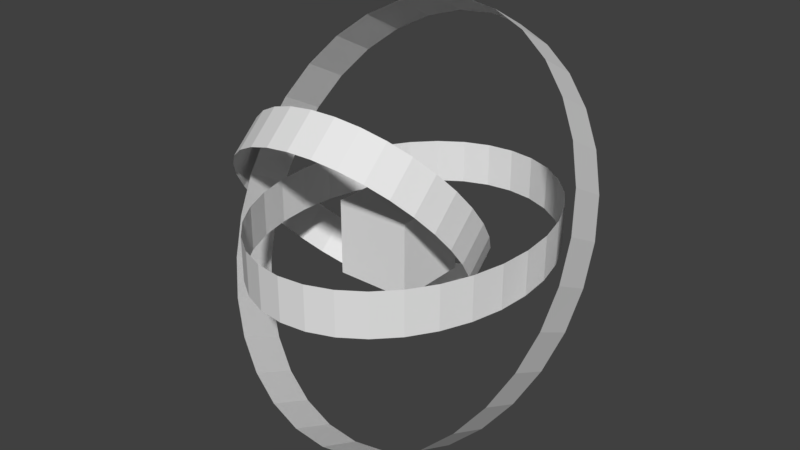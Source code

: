 # Source: gfx_fireflies_a.blend  (saved by Blender 2.78.0; exported with 4.5.12 LTS)
import bpy
from mathutils import Matrix  # noqa: F401  (used for matrix-valued properties, if any)

bpy.ops.wm.read_factory_settings(use_empty=True)
scene = bpy.context.scene
scene.name = 'Scene'

# ---- collections
col_collection_1 = bpy.data.collections.new('Collection 1'); scene.collection.children.link(col_collection_1)

# ---- world
world_world = bpy.data.worlds.new('World'); scene.world = world_world
world_world.color = (0.05088, 0.05088, 0.05088)
world_world.use_sun_shadow = False
world_world.sun_shadow_jitter_overblur = 0.0
world_world.cycles.sampling_method = 'MANUAL'

# ---- meshes
me_circle = bpy.data.meshes.new('Circle')
me_circle.from_pydata([(0.1363, 2.2, -0.161), (-0.2043, 2.158, -0.161), (-0.5319, 2.033, -0.161), (-0.8338, 1.829, -0.161), (-1.098, 1.556, -0.161), (-1.316, 1.222, -0.161), (-1.477, 0.8419, -0.161), (-1.576, 0.4292, -0.161), (-1.61, -2.154e-07, -0.161), (-1.576, -0.4292, -0.161), (-1.477, -0.8419, -0.161), (-1.316, -1.222, -0.161), (-1.098, -1.556, -0.161), (-0.8338, -1.829, -0.161), (-0.5319, -2.033, -0.161), (-0.2043, -2.158, -0.161), (0.1363, -2.2, -0.161), (0.477, -2.158, -0.161), (0.8045, -2.033, -0.161), (1.106, -1.829, -0.161), (1.371, -1.556, -0.161), (1.588, -1.222, -0.161), (1.749, -0.8419, -0.161), (1.849, -0.4292, -0.161), (1.882, 1.743e-06, -0.161), (1.849, 0.4292, -0.161), (1.749, 0.8419, -0.161), (1.588, 1.222, -0.161), (1.371, 1.556, -0.161), (1.106, 1.829, -0.161), (0.8045, 2.033, -0.161), (0.477, 2.158, -0.161), (0.1363, 2.2, 0.4292), (-0.2043, 2.158, 0.4292), (-0.5319, 2.033, 0.4292), (-0.8338, 1.829, 0.4292), (-1.098, 1.556, 0.4292), (-1.316, 1.222, 0.4292), (-1.477, 0.8419, 0.4292), (-1.576, 0.4292, 0.4292), (-1.61, -2.154e-07, 0.4292), (-1.576, -0.4292, 0.4292), (-1.477, -0.8419, 0.4292), (-1.316, -1.222, 0.4292), (-1.098, -1.556, 0.4292), (-0.8338, -1.829, 0.4292), (-0.5319, -2.033, 0.4292), (-0.2043, -2.158, 0.4292), (0.1363, -2.2, 0.4292), (0.477, -2.158, 0.4292), (0.8045, -2.033, 0.4292), (1.106, -1.829, 0.4292), (1.371, -1.556, 0.4292), (1.588, -1.222, 0.4292), (1.749, -0.8419, 0.4292), (1.849, -0.4292, 0.4292), (1.882, 1.743e-06, 0.4292), (1.849, 0.4292, 0.4292), (1.749, 0.8419, 0.4292), (1.588, 1.222, 0.4292), (1.371, 1.556, 0.4292), (1.106, 1.829, 0.4292), (0.8045, 2.033, 0.4292), (0.477, 2.158, 0.4292), (0.09126, 1.663, 2.437), (-0.3426, 1.601, 2.407), (-0.7594, 1.491, 2.282), (-1.143, 1.336, 2.069), (-1.479, 1.142, 1.774), (-1.754, 0.917, 1.409), (-1.958, 0.6697, 0.9888), (-2.083, 0.4093, 0.5286), (-2.123, 0.146, 0.04642), (-2.079, -0.1102, -0.4392), (-1.95, -0.3495, -0.9097), (-1.743, -0.5626, -1.347), (-1.464, -0.7413, -1.734), (-1.126, -0.8789, -2.056), (-0.7404, -0.9699, -2.301), (-0.3225, -1.011, -2.459), (0.1118, -1.0, -2.524), (0.5456, -0.9386, -2.494), (0.9624, -0.8281, -2.37), (1.346, -0.673, -2.156), (1.682, -0.4793, -1.862), (1.957, -0.2545, -1.497), (2.161, -0.007182, -1.076), (2.286, 0.2532, -0.6162), (2.326, 0.5165, -0.1341), (2.282, 0.7727, 0.3516), (2.153, 1.012, 0.822), (1.946, 1.225, 1.259), (1.667, 1.404, 1.646), (1.329, 1.541, 1.968), (0.9435, 1.632, 2.213), (0.5255, 1.673, 2.371), (0.1609, 1.0, 2.793), (-0.273, 0.9386, 2.762), (-0.6898, 0.8281, 2.638), (-1.073, 0.673, 2.425), (-1.409, 0.4793, 2.13), (-1.684, 0.2545, 1.765), (-1.888, 0.007183, 1.345), (-2.013, -0.2532, 0.8845), (-2.054, -0.5165, 0.4024), (-2.009, -0.7727, -0.08328), (-1.88, -1.012, -0.5537), (-1.673, -1.225, -0.9909), (-1.395, -1.404, -1.378), (-1.056, -1.541, -1.7), (-0.6708, -1.632, -1.945), (-0.2529, -1.673, -2.103), (0.1814, -1.663, -2.168), (0.6152, -1.601, -2.138), (1.032, -1.491, -2.014), (1.416, -1.336, -1.8), (1.752, -1.142, -1.506), (2.027, -0.917, -1.141), (2.231, -0.6697, -0.7205), (2.355, -0.4093, -0.2603), (2.396, -0.146, 0.2219), (2.351, 0.1102, 0.7075), (2.223, 0.3495, 1.178), (2.015, 0.5626, 1.615), (1.737, 0.7413, 2.002), (1.399, 0.8789, 2.324), (1.013, 0.9699, 2.569), (0.5951, 1.011, 2.727), (0.2671, -0.9685, 1.786), (-0.04207, -1.045, 1.855), (-0.3737, -1.073, 1.865), (-0.715, -1.052, 1.816), (-1.053, -0.9817, 1.708), (-1.374, -0.8657, 1.547), (-1.667, -0.7083, 1.339), (-1.92, -0.5153, 1.091), (-2.123, -0.2943, 0.8138), (-2.269, -0.05379, 0.517), (-2.351, 0.197, 0.2124), (-2.367, 0.4486, -0.08823), (-2.316, 0.6911, -0.3734), (-2.201, 0.9152, -0.6322), (-2.024, 1.112, -0.8546), (-1.794, 1.275, -1.032), (-1.52, 1.397, -1.158), (-1.21, 1.474, -1.227), (-0.8787, 1.502, -1.237), (-0.5374, 1.48, -1.187), (-0.1994, 1.41, -1.08), (0.1221, 1.294, -0.9191), (0.4148, 1.137, -0.7107), (0.6676, 0.944, -0.463), (0.8706, 0.7231, -0.1855), (1.016, 0.4825, 0.1113), (1.099, 0.2317, 0.4159), (1.115, -0.01982, 0.7165), (1.064, -0.2623, 1.002), (0.9482, -0.4865, 1.26), (0.7719, -0.6838, 1.483), (0.542, -0.8465, 1.66), (0.2926, -1.397, 1.426), (-0.01653, -1.474, 1.495), (-0.3482, -1.502, 1.505), (-0.6895, -1.48, 1.456), (-1.027, -1.41, 1.348), (-1.349, -1.294, 1.187), (-1.642, -1.137, 0.979), (-1.894, -0.944, 0.7313), (-2.097, -0.7231, 0.4537), (-2.243, -0.4825, 0.157), (-2.325, -0.2317, -0.1476), (-2.342, 0.01982, -0.4482), (-2.291, 0.2623, -0.7334), (-2.175, 0.4865, -0.9922), (-1.999, 0.6838, -1.215), (-1.769, 0.8465, -1.392), (-1.494, 0.9685, -1.518), (-1.185, 1.045, -1.587), (-0.8532, 1.073, -1.597), (-0.5118, 1.052, -1.547), (-0.1739, 0.9817, -1.44), (0.1476, 0.8657, -1.279), (0.4404, 0.7083, -1.071), (0.6931, 0.5153, -0.8231), (0.8962, 0.2943, -0.5455), (1.042, 0.05379, -0.2487), (1.124, -0.197, 0.05585), (1.14, -0.4486, 0.3565), (1.089, -0.6911, 0.6417), (0.9737, -0.9152, 0.9005), (0.7975, -1.112, 1.123), (0.5675, -1.275, 1.3)], [], [(3, 35, 34, 2), (30, 62, 61, 29), (17, 49, 48, 16), (4, 36, 35, 3), (31, 63, 62, 30), (18, 50, 49, 17), (5, 37, 36, 4), (0, 32, 63, 31), (19, 51, 50, 18), (6, 38, 37, 5), (20, 52, 51, 19), (7, 39, 38, 6), (21, 53, 52, 20), (8, 40, 39, 7), (22, 54, 53, 21), (9, 41, 40, 8), (23, 55, 54, 22), (10, 42, 41, 9), (24, 56, 55, 23), (11, 43, 42, 10), (25, 57, 56, 24), (12, 44, 43, 11), (26, 58, 57, 25), (13, 45, 44, 12), (27, 59, 58, 26), (14, 46, 45, 13), (1, 33, 32, 0), (28, 60, 59, 27), (15, 47, 46, 14), (2, 34, 33, 1), (29, 61, 60, 28), (16, 48, 47, 15), (67, 99, 98, 66), (94, 126, 125, 93), (81, 113, 112, 80), (68, 100, 99, 67), (95, 127, 126, 94), (82, 114, 113, 81), (69, 101, 100, 68), (64, 96, 127, 95), (83, 115, 114, 82), (70, 102, 101, 69), (84, 116, 115, 83), (71, 103, 102, 70), (85, 117, 116, 84), (72, 104, 103, 71), (86, 118, 117, 85), (73, 105, 104, 72), (87, 119, 118, 86), (74, 106, 105, 73), (88, 120, 119, 87), (75, 107, 106, 74), (89, 121, 120, 88), (76, 108, 107, 75), (90, 122, 121, 89), (77, 109, 108, 76), (91, 123, 122, 90), (78, 110, 109, 77), (65, 97, 96, 64), (92, 124, 123, 91), (79, 111, 110, 78), (66, 98, 97, 65), (93, 125, 124, 92), (80, 112, 111, 79), (131, 163, 162, 130), (158, 190, 189, 157), (145, 177, 176, 144), (132, 164, 163, 131), (159, 191, 190, 158), (146, 178, 177, 145), (133, 165, 164, 132), (128, 160, 191, 159), (147, 179, 178, 146), (134, 166, 165, 133), (148, 180, 179, 147), (135, 167, 166, 134), (149, 181, 180, 148), (136, 168, 167, 135), (150, 182, 181, 149), (137, 169, 168, 136), (151, 183, 182, 150), (138, 170, 169, 137), (152, 184, 183, 151), (139, 171, 170, 138), (153, 185, 184, 152), (140, 172, 171, 139), (154, 186, 185, 153), (141, 173, 172, 140), (155, 187, 186, 154), (142, 174, 173, 141), (129, 161, 160, 128), (156, 188, 187, 155), (143, 175, 174, 142), (130, 162, 161, 129), (157, 189, 188, 156), (144, 176, 175, 143)])
_uv = me_circle.uv_layers.new(name='UVMap')
_uv.uv.foreach_set('vector', [-0.7512, 2.359, -0.5142, 2.496, -0.6142, 2.669, -0.8512, 2.533, 1.949, -2.317, 2.186, -2.18, 2.086, -2.007, 1.849, -2.143, 0.6487, -0.06517, 0.8857, 0.07166, 0.7857, 0.2448, 0.5487, 0.108, -0.6512, 2.186, -0.4142, 2.323, -0.5142, 2.496, -0.7512, 2.359, 2.048, -2.49, 2.285, -2.353, 2.186, -2.18, 1.949, -2.317, 0.7486, -0.2384, 0.9857, -0.1015, 0.8857, 0.07166, 0.6487, -0.06517, -0.5512, 2.013, -0.3142, 2.15, -0.4142, 2.323, -0.6512, 2.186, 2.148, -2.663, 2.385, -2.526, 2.285, -2.353, 2.048, -2.49, 0.8486, -0.4115, 1.086, -0.2747, 0.9857, -0.1015, 0.7486, -0.2384, -0.4512, 1.84, -0.2142, 1.977, -0.3142, 2.15, -0.5512, 2.013, 0.9486, -0.5847, 1.186, -0.4479, 1.086, -0.2747, 0.8486, -0.4115, -0.3512, 1.667, -0.1142, 1.804, -0.2142, 1.977, -0.4512, 1.84, 1.049, -0.7579, 1.286, -0.6211, 1.186, -0.4479, 0.9486, -0.5847, -0.2512, 1.493, -0.01422, 1.63, -0.1142, 1.804, -0.3512, 1.667, 1.149, -0.9311, 1.386, -0.7943, 1.286, -0.6211, 1.049, -0.7579, -0.1512, 1.32, 0.08576, 1.457, -0.01422, 1.63, -0.2512, 1.493, 1.249, -1.104, 1.486, -0.9674, 1.386, -0.7943, 1.149, -0.9311, -0.05126, 1.147, 0.1858, 1.284, 0.08576, 1.457, -0.1512, 1.32, 1.349, -1.277, 1.586, -1.141, 1.486, -0.9674, 1.249, -1.104, 0.04873, 0.9739, 0.2857, 1.111, 0.1858, 1.284, -0.05126, 1.147, 1.449, -1.451, 1.686, -1.314, 1.586, -1.141, 1.349, -1.277, 0.1487, 0.8007, 0.3857, 0.9376, 0.2857, 1.111, 0.04873, 0.9739, 1.549, -1.624, 1.786, -1.487, 1.686, -1.314, 1.449, -1.451, 0.2487, 0.6276, 0.4857, 0.7644, 0.3857, 0.9376, 0.1487, 0.8007, 1.649, -1.797, 1.886, -1.66, 1.786, -1.487, 1.549, -1.624, 0.3487, 0.4544, 0.5857, 0.5912, 0.4857, 0.7644, 0.2487, 0.6276, -0.9511, 2.706, -0.7141, 2.843, -0.8141, 3.016, -1.051, 2.879, 1.749, -1.97, 1.986, -1.833, 1.886, -1.66, 1.649, -1.797, 0.4487, 0.2812, 0.6857, 0.418, 0.5857, 0.5912, 0.3487, 0.4544, -0.8512, 2.533, -0.6142, 2.669, -0.7141, 2.843, -0.9511, 2.706, 1.849, -2.143, 2.086, -2.007, 1.986, -1.833, 1.749, -1.97, 0.5487, 0.108, 0.7857, 0.2448, 0.6857, 0.418, 0.4487, 0.2812, -0.7512, 2.359, -0.5142, 2.496, -0.6142, 2.669, -0.8512, 2.533, 1.949, -2.317, 2.186, -2.18, 2.086, -2.007, 1.849, -2.143, 0.6487, -0.06517, 0.8857, 0.07166, 0.7857, 0.2448, 0.5487, 0.108, -0.6512, 2.186, -0.4142, 2.323, -0.5142, 2.496, -0.7512, 2.359, 2.048, -2.49, 2.285, -2.353, 2.186, -2.18, 1.949, -2.317, 0.7486, -0.2384, 0.9857, -0.1015, 0.8857, 0.07166, 0.6487, -0.06517, -0.5512, 2.013, -0.3142, 2.15, -0.4142, 2.323, -0.6512, 2.186, 2.148, -2.663, 2.385, -2.526, 2.285, -2.353, 2.048, -2.49, 0.8486, -0.4115, 1.086, -0.2747, 0.9857, -0.1015, 0.7486, -0.2384, -0.4512, 1.84, -0.2142, 1.977, -0.3142, 2.15, -0.5512, 2.013, 0.9486, -0.5847, 1.186, -0.4479, 1.086, -0.2747, 0.8486, -0.4115, -0.3512, 1.667, -0.1142, 1.804, -0.2142, 1.977, -0.4512, 1.84, 1.049, -0.7579, 1.286, -0.6211, 1.186, -0.4479, 0.9486, -0.5847, -0.2512, 1.493, -0.01422, 1.63, -0.1142, 1.804, -0.3512, 1.667, 1.149, -0.9311, 1.386, -0.7943, 1.286, -0.6211, 1.049, -0.7579, -0.1512, 1.32, 0.08576, 1.457, -0.01422, 1.63, -0.2512, 1.493, 1.249, -1.104, 1.486, -0.9674, 1.386, -0.7943, 1.149, -0.9311, -0.05126, 1.147, 0.1858, 1.284, 0.08576, 1.457, -0.1512, 1.32, 1.349, -1.277, 1.586, -1.141, 1.486, -0.9674, 1.249, -1.104, 0.04873, 0.9739, 0.2857, 1.111, 0.1858, 1.284, -0.05126, 1.147, 1.449, -1.451, 1.686, -1.314, 1.586, -1.141, 1.349, -1.277, 0.1487, 0.8007, 0.3857, 0.9376, 0.2857, 1.111, 0.04873, 0.9739, 1.549, -1.624, 1.786, -1.487, 1.686, -1.314, 1.449, -1.451, 0.2487, 0.6276, 0.4857, 0.7644, 0.3857, 0.9376, 0.1487, 0.8007, 1.649, -1.797, 1.886, -1.66, 1.786, -1.487, 1.549, -1.624, 0.3487, 0.4544, 0.5857, 0.5912, 0.4857, 0.7644, 0.2487, 0.6276, -0.9511, 2.706, -0.7141, 2.843, -0.8141, 3.016, -1.051, 2.879, 1.749, -1.97, 1.986, -1.833, 1.886, -1.66, 1.649, -1.797, 0.4487, 0.2812, 0.6857, 0.418, 0.5857, 0.5912, 0.3487, 0.4544, -0.8512, 2.533, -0.6142, 2.669, -0.7141, 2.843, -0.9511, 2.706, 1.849, -2.143, 2.086, -2.007, 1.986, -1.833, 1.749, -1.97, 0.5487, 0.108, 0.7857, 0.2448, 0.6857, 0.418, 0.4487, 0.2812, 1.047, 3.27, 1.379, 3.181, 1.444, 3.423, 1.112, 3.512, -0.7046, -3.269, -0.3732, -3.357, -0.3083, -3.115, -0.6397, -3.027, 0.139, -0.1206, 0.4704, -0.2094, 0.5352, 0.03281, 0.2038, 0.1216, 0.9825, 3.028, 1.314, 2.939, 1.379, 3.181, 1.047, 3.27, -0.7695, -3.511, -0.4381, -3.6, -0.3732, -3.357, -0.7046, -3.269, 0.07406, -0.3627, 0.4055, -0.4515, 0.4704, -0.2094, 0.139, -0.1206, 0.9176, 2.785, 1.249, 2.697, 1.314, 2.939, 0.9825, 3.028, -0.8344, -3.753, -0.503, -3.842, -0.4381, -3.6, -0.7695, -3.511, 0.009175, -0.6049, 0.3406, -0.6937, 0.4055, -0.4515, 0.07406, -0.3627, 0.8527, 2.543, 1.184, 2.454, 1.249, 2.697, 0.9176, 2.785, -0.05571, -0.847, 0.2757, -0.9358, 0.3406, -0.6937, 0.009175, -0.6049, 0.7878, 2.301, 1.119, 2.212, 1.184, 2.454, 0.8527, 2.543, -0.1206, -1.089, 0.2108, -1.178, 0.2757, -0.9358, -0.05571, -0.847, 0.7229, 2.059, 1.054, 1.97, 1.119, 2.212, 0.7878, 2.301, -0.1855, -1.331, 0.1459, -1.42, 0.2108, -1.178, -0.1206, -1.089, 0.6581, 1.817, 0.9895, 1.728, 1.054, 1.97, 0.7229, 2.059, -0.2504, -1.574, 0.08103, -1.662, 0.1459, -1.42, -0.1855, -1.331, 0.5932, 1.575, 0.9246, 1.486, 0.9895, 1.728, 0.6581, 1.817, -0.3153, -1.816, 0.01614, -1.905, 0.08103, -1.662, -0.2504, -1.574, 0.5283, 1.332, 0.8597, 1.244, 0.9246, 1.486, 0.5932, 1.575, -0.3802, -2.058, -0.04875, -2.147, 0.01614, -1.905, -0.3153, -1.816, 0.4634, 1.09, 0.7948, 1.001, 0.8597, 1.244, 0.5283, 1.332, -0.445, -2.3, -0.1136, -2.389, -0.04875, -2.147, -0.3802, -2.058, 0.3985, 0.8481, 0.7299, 0.7593, 0.7948, 1.001, 0.4634, 1.09, -0.5099, -2.542, -0.1785, -2.631, -0.1136, -2.389, -0.445, -2.3, 0.3336, 0.6059, 0.665, 0.5171, 0.7299, 0.7593, 0.3985, 0.8481, 1.177, 3.754, 1.509, 3.665, 1.573, 3.907, 1.242, 3.996, -0.5748, -2.784, -0.2434, -2.873, -0.1785, -2.631, -0.5099, -2.542, 0.2687, 0.3638, 0.6001, 0.275, 0.665, 0.5171, 0.3336, 0.6059, 1.112, 3.512, 1.444, 3.423, 1.509, 3.665, 1.177, 3.754, -0.6397, -3.027, -0.3083, -3.115, -0.2434, -2.873, -0.5748, -2.784, 0.2038, 0.1216, 0.5352, 0.03281, 0.6001, 0.275, 0.2687, 0.3638])
me_circle.use_remesh_preserve_volume = False
me_circle.use_remesh_preserve_attributes = False
me_circle.use_mirror_vertex_groups = False
me_circle.update()
me_cube_001 = bpy.data.meshes.new('Cube.001')
me_cube_001.from_pydata([(-0.5, -0.5, -0.5), (-0.5, -0.5, 0.5), (-0.5, 0.5, -0.5), (-0.5, 0.5, 0.5), (0.5, -0.5, -0.5), (0.5, -0.5, 0.5), (0.5, 0.5, -0.5), (0.5, 0.5, 0.5)], [], [(0, 1, 3, 2), (2, 3, 7, 6), (6, 7, 5, 4), (4, 5, 1, 0), (2, 6, 4, 0), (7, 3, 1, 5)])
me_cube_001.use_remesh_preserve_volume = False
me_cube_001.use_remesh_preserve_attributes = False
me_cube_001.use_mirror_vertex_groups = False
me_cube_001.update()

# ---- objects
ob_gfx_fireflies_a_flypath = bpy.data.objects.new('gfx_fireflies_a_flypath', me_circle)
ob_gfx_fireflies_a_main = bpy.data.objects.new('gfx_fireflies_a_main', me_cube_001)

# ---- transforms, parenting, visibility, modifiers, constraints
ob_gfx_fireflies_a_flypath.location = (0.0, 0.0, 0.0)
ob_gfx_fireflies_a_flypath.lineart.crease_threshold = 0.0
ob_gfx_fireflies_a_main.location = (0.0, 0.0, 0.0)
ob_gfx_fireflies_a_main.lineart.crease_threshold = 0.0

# ---- collection membership
col_collection_1.objects.link(ob_gfx_fireflies_a_flypath)
col_collection_1.objects.link(ob_gfx_fireflies_a_main)

# ---- scene / render settings (as saved in the file)
scene.frame_start = 1; scene.frame_end = 250; scene.frame_set(1)
scene.render.engine = 'BLENDER_EEVEE_NEXT'
scene.render.resolution_percentage = 50
scene.render.dither_intensity = 0.0
scene.cycles.use_denoising = False
scene.cycles.samples = 128
scene.cycles.sampling_pattern = 'TABULATED_SOBOL'
scene.cycles.light_sampling_threshold = 0.0
scene.cycles.use_adaptive_sampling = False
scene.cycles.use_light_tree = False
scene.cycles.blur_glossy = 0.0
scene.cycles.sample_clamp_indirect = 0.0
scene.view_settings.view_transform = 'Standard'
bpy.context.view_layer.update()

# ---- added for rendering (the .blend has no active camera and no usable light): camera, sun
cam_auto = bpy.data.cameras.new('AutoCamera')
cam_auto.lens = 50.0
cam_auto.sensor_width = 36.0
cam_auto.clip_end = 1000.0
ob_auto_camera = bpy.data.objects.new('AutoCamera', cam_auto)
scene.collection.objects.link(ob_auto_camera)
ob_auto_camera.location = (7.77282, -9.31002, 6.34082)
ob_auto_camera.rotation_euler = (1.09748, -7.21219e-08, 0.694738)
scene.camera = ob_auto_camera
light_auto_sun = bpy.data.lights.new('AutoSun', 'SUN')
light_auto_sun.energy = 3.0
light_auto_sun.angle = 0.0523599
ob_auto_sun = bpy.data.objects.new('AutoSun', light_auto_sun)
scene.collection.objects.link(ob_auto_sun)
ob_auto_sun.rotation_euler = (0.872665, 0.174533, 0.523599)
bpy.context.view_layer.update()
